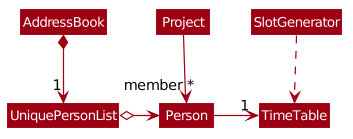

The diagram above was rendered by PlantUML. Its source (embedded in the PNG):
@startuml








skinparam BackgroundColor #FFFFFFF

skinparam Shadowing false

skinparam Class {
    FontColor #FFFFFF
    BorderThickness 1
    BorderColor #FFFFFF
    StereotypeFontColor #FFFFFF
    FontName Arial
}

skinparam Actor {
    BorderColor #000000
    Color #000000
    FontName Arial
}

skinparam Sequence {
    MessageAlign center
    BoxFontSize 15
    BoxPadding 0
    BoxFontColor #FFFFFF
    FontName Arial
}

skinparam Participant {
    FontColor #FFFFFFF
    Padding 20
}

skinparam MinClassWidth 50
skinparam ParticipantPadding 10
skinparam Shadowing false
skinparam DefaultTextAlignment center
skinparam packageStyle Rectangle

hide footbox
hide members
hide circle
skinparam arrowThickness 1.1
skinparam arrowColor #9D0012
skinparam classBackgroundColor #9D0012

AddressBook *-down-> "1" UniquePersonList
UniquePersonList o-right-> Person
Project --> "member *" Person
Person -> "1" TimeTable
SlotGenerator .down.> TimeTable
@enduml